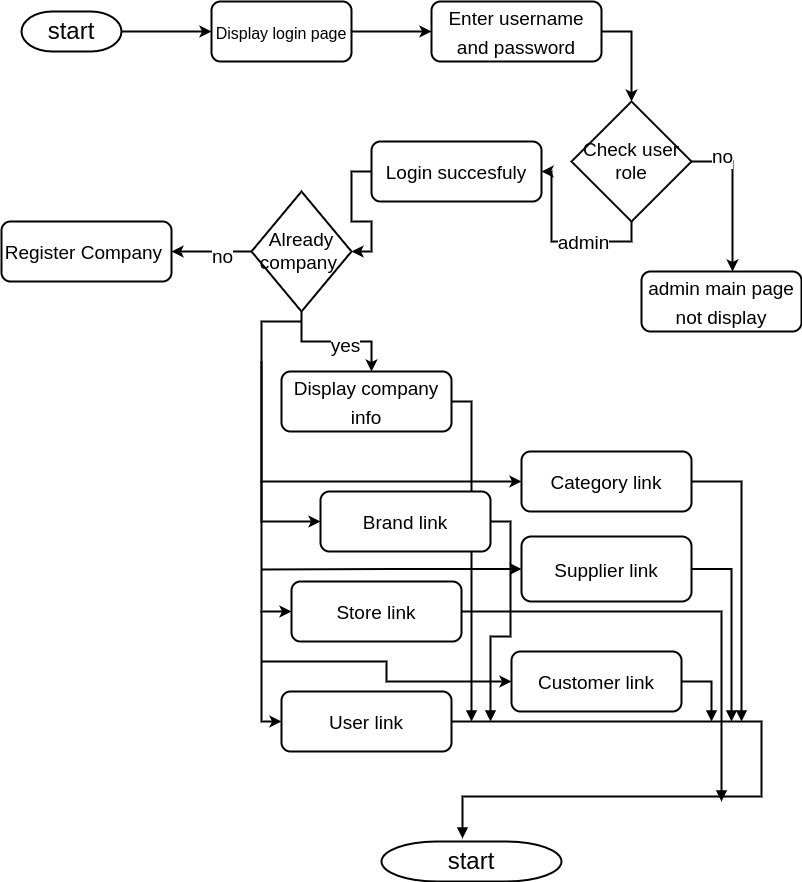

The diagram above was exported from draw.io. Its source (the exported page's mxGraphModel, read from the mxfile embedded in the PNG):
<mxGraphModel dx="796" dy="461" grid="1" gridSize="10" guides="1" tooltips="1" connect="1" arrows="1" fold="1" page="1" pageScale="1" pageWidth="827" pageHeight="1169" math="0" shadow="0">
  <root>
    <mxCell id="0" />
    <mxCell id="1" parent="0" />
    <mxCell id="SAs1IdKlel37y5cPKEDa-4" style="edgeStyle=orthogonalEdgeStyle;rounded=0;orthogonalLoop=1;jettySize=auto;html=1;exitX=1;exitY=0.5;exitDx=0;exitDy=0;exitPerimeter=0;entryX=0;entryY=0.5;entryDx=0;entryDy=0;fontSize=24;strokeWidth=2;" edge="1" parent="1" source="SAs1IdKlel37y5cPKEDa-1" target="SAs1IdKlel37y5cPKEDa-2">
      <mxGeometry relative="1" as="geometry" />
    </mxCell>
    <mxCell id="SAs1IdKlel37y5cPKEDa-1" value="&lt;font style=&quot;font-size: 24px&quot;&gt;start&lt;/font&gt;" style="strokeWidth=2;html=1;shape=mxgraph.flowchart.terminator;whiteSpace=wrap;" vertex="1" parent="1">
      <mxGeometry x="30" y="30" width="100" height="40" as="geometry" />
    </mxCell>
    <mxCell id="SAs1IdKlel37y5cPKEDa-5" style="edgeStyle=orthogonalEdgeStyle;rounded=0;orthogonalLoop=1;jettySize=auto;html=1;exitX=1;exitY=0.5;exitDx=0;exitDy=0;entryX=0;entryY=0.5;entryDx=0;entryDy=0;fontSize=24;strokeWidth=2;" edge="1" parent="1" source="SAs1IdKlel37y5cPKEDa-2" target="SAs1IdKlel37y5cPKEDa-3">
      <mxGeometry relative="1" as="geometry" />
    </mxCell>
    <mxCell id="SAs1IdKlel37y5cPKEDa-2" value="&lt;font style=&quot;font-size: 16px&quot;&gt;Display login page&lt;/font&gt;" style="rounded=1;whiteSpace=wrap;html=1;fontSize=24;strokeWidth=2;" vertex="1" parent="1">
      <mxGeometry x="220" y="20" width="140" height="60" as="geometry" />
    </mxCell>
    <mxCell id="SAs1IdKlel37y5cPKEDa-7" style="edgeStyle=orthogonalEdgeStyle;rounded=0;orthogonalLoop=1;jettySize=auto;html=1;exitX=1;exitY=0.5;exitDx=0;exitDy=0;entryX=0.5;entryY=0;entryDx=0;entryDy=0;fontSize=19;strokeWidth=2;" edge="1" parent="1" source="SAs1IdKlel37y5cPKEDa-3" target="SAs1IdKlel37y5cPKEDa-6">
      <mxGeometry relative="1" as="geometry" />
    </mxCell>
    <mxCell id="SAs1IdKlel37y5cPKEDa-3" value="&lt;font style=&quot;font-size: 19px&quot;&gt;Enter username and password&lt;/font&gt;" style="rounded=1;whiteSpace=wrap;html=1;fontSize=24;strokeWidth=2;" vertex="1" parent="1">
      <mxGeometry x="440" y="20" width="170" height="60" as="geometry" />
    </mxCell>
    <mxCell id="SAs1IdKlel37y5cPKEDa-9" style="edgeStyle=orthogonalEdgeStyle;rounded=0;orthogonalLoop=1;jettySize=auto;html=1;exitX=0.5;exitY=1;exitDx=0;exitDy=0;entryX=1;entryY=0.5;entryDx=0;entryDy=0;fontSize=19;strokeWidth=2;" edge="1" parent="1" source="SAs1IdKlel37y5cPKEDa-6" target="SAs1IdKlel37y5cPKEDa-8">
      <mxGeometry relative="1" as="geometry" />
    </mxCell>
    <mxCell id="SAs1IdKlel37y5cPKEDa-10" value="admin" style="edgeLabel;html=1;align=center;verticalAlign=middle;resizable=0;points=[];fontSize=19;" vertex="1" connectable="0" parent="SAs1IdKlel37y5cPKEDa-9">
      <mxGeometry x="-0.2308" y="1" relative="1" as="geometry">
        <mxPoint as="offset" />
      </mxGeometry>
    </mxCell>
    <mxCell id="SAs1IdKlel37y5cPKEDa-12" style="edgeStyle=orthogonalEdgeStyle;rounded=0;orthogonalLoop=1;jettySize=auto;html=1;exitX=1;exitY=0.5;exitDx=0;exitDy=0;entryX=0.569;entryY=0;entryDx=0;entryDy=0;entryPerimeter=0;fontSize=19;strokeWidth=2;" edge="1" parent="1" source="SAs1IdKlel37y5cPKEDa-6" target="SAs1IdKlel37y5cPKEDa-11">
      <mxGeometry relative="1" as="geometry">
        <Array as="points">
          <mxPoint x="741" y="180" />
        </Array>
      </mxGeometry>
    </mxCell>
    <mxCell id="SAs1IdKlel37y5cPKEDa-13" value="no" style="edgeLabel;html=1;align=center;verticalAlign=middle;resizable=0;points=[];fontSize=19;" vertex="1" connectable="0" parent="SAs1IdKlel37y5cPKEDa-12">
      <mxGeometry x="-0.6026" y="5" relative="1" as="geometry">
        <mxPoint as="offset" />
      </mxGeometry>
    </mxCell>
    <mxCell id="SAs1IdKlel37y5cPKEDa-6" value="Check user role" style="rhombus;whiteSpace=wrap;html=1;fontSize=19;strokeWidth=2;" vertex="1" parent="1">
      <mxGeometry x="580" y="120" width="120" height="120" as="geometry" />
    </mxCell>
    <mxCell id="SAs1IdKlel37y5cPKEDa-15" style="edgeStyle=orthogonalEdgeStyle;rounded=0;orthogonalLoop=1;jettySize=auto;html=1;exitX=0;exitY=0.5;exitDx=0;exitDy=0;entryX=1;entryY=0.5;entryDx=0;entryDy=0;fontSize=19;strokeWidth=2;" edge="1" parent="1" source="SAs1IdKlel37y5cPKEDa-8" target="SAs1IdKlel37y5cPKEDa-14">
      <mxGeometry relative="1" as="geometry" />
    </mxCell>
    <mxCell id="SAs1IdKlel37y5cPKEDa-8" value="&lt;font style=&quot;font-size: 19px&quot;&gt;Login succesfuly&lt;/font&gt;" style="rounded=1;whiteSpace=wrap;html=1;fontSize=24;strokeWidth=2;" vertex="1" parent="1">
      <mxGeometry x="380" y="160" width="170" height="60" as="geometry" />
    </mxCell>
    <mxCell id="SAs1IdKlel37y5cPKEDa-11" value="&lt;span style=&quot;font-size: 19px&quot;&gt;admin main page not display&lt;/span&gt;" style="rounded=1;whiteSpace=wrap;html=1;fontSize=24;strokeWidth=2;" vertex="1" parent="1">
      <mxGeometry x="650" y="290" width="160" height="60" as="geometry" />
    </mxCell>
    <mxCell id="SAs1IdKlel37y5cPKEDa-17" style="edgeStyle=orthogonalEdgeStyle;rounded=0;orthogonalLoop=1;jettySize=auto;html=1;exitX=0;exitY=0.5;exitDx=0;exitDy=0;entryX=1;entryY=0.5;entryDx=0;entryDy=0;fontSize=19;strokeWidth=2;" edge="1" parent="1" source="SAs1IdKlel37y5cPKEDa-14" target="SAs1IdKlel37y5cPKEDa-16">
      <mxGeometry relative="1" as="geometry">
        <Array as="points">
          <mxPoint x="220" y="270" />
          <mxPoint x="220" y="270" />
        </Array>
      </mxGeometry>
    </mxCell>
    <mxCell id="SAs1IdKlel37y5cPKEDa-20" value="no" style="edgeLabel;html=1;align=center;verticalAlign=middle;resizable=0;points=[];fontSize=19;" vertex="1" connectable="0" parent="SAs1IdKlel37y5cPKEDa-17">
      <mxGeometry x="-0.25" y="5" relative="1" as="geometry">
        <mxPoint as="offset" />
      </mxGeometry>
    </mxCell>
    <mxCell id="SAs1IdKlel37y5cPKEDa-19" style="edgeStyle=orthogonalEdgeStyle;rounded=0;orthogonalLoop=1;jettySize=auto;html=1;exitX=0.5;exitY=1;exitDx=0;exitDy=0;fontSize=19;strokeWidth=2;" edge="1" parent="1" source="SAs1IdKlel37y5cPKEDa-14" target="SAs1IdKlel37y5cPKEDa-18">
      <mxGeometry relative="1" as="geometry">
        <Array as="points">
          <mxPoint x="310" y="360" />
          <mxPoint x="380" y="360" />
        </Array>
      </mxGeometry>
    </mxCell>
    <mxCell id="SAs1IdKlel37y5cPKEDa-21" value="yes" style="edgeLabel;html=1;align=center;verticalAlign=middle;resizable=0;points=[];fontSize=19;" vertex="1" connectable="0" parent="SAs1IdKlel37y5cPKEDa-19">
      <mxGeometry x="0.1273" y="-4" relative="1" as="geometry">
        <mxPoint as="offset" />
      </mxGeometry>
    </mxCell>
    <mxCell id="SAs1IdKlel37y5cPKEDa-14" value="Already&lt;br&gt;company&amp;nbsp;" style="rhombus;whiteSpace=wrap;html=1;fontSize=19;strokeWidth=2;" vertex="1" parent="1">
      <mxGeometry x="260" y="210" width="100" height="120" as="geometry" />
    </mxCell>
    <mxCell id="SAs1IdKlel37y5cPKEDa-16" value="&lt;font style=&quot;font-size: 19px&quot;&gt;Register Company&amp;nbsp;&lt;/font&gt;" style="rounded=1;whiteSpace=wrap;html=1;fontSize=24;strokeWidth=2;" vertex="1" parent="1">
      <mxGeometry x="10" y="240" width="170" height="60" as="geometry" />
    </mxCell>
    <mxCell id="SAs1IdKlel37y5cPKEDa-40" style="edgeStyle=orthogonalEdgeStyle;rounded=0;orthogonalLoop=1;jettySize=auto;html=1;exitX=1;exitY=0.5;exitDx=0;exitDy=0;fontSize=19;startArrow=none;startFill=0;endArrow=block;endFill=1;strokeWidth=2;" edge="1" parent="1" source="SAs1IdKlel37y5cPKEDa-18">
      <mxGeometry relative="1" as="geometry">
        <mxPoint x="480" y="740" as="targetPoint" />
      </mxGeometry>
    </mxCell>
    <mxCell id="SAs1IdKlel37y5cPKEDa-18" value="&lt;font style=&quot;font-size: 19px&quot;&gt;Display company info&lt;/font&gt;" style="rounded=1;whiteSpace=wrap;html=1;fontSize=24;strokeWidth=2;" vertex="1" parent="1">
      <mxGeometry x="290" y="390" width="170" height="60" as="geometry" />
    </mxCell>
    <mxCell id="SAs1IdKlel37y5cPKEDa-26" style="edgeStyle=orthogonalEdgeStyle;rounded=0;orthogonalLoop=1;jettySize=auto;html=1;exitX=0;exitY=0.5;exitDx=0;exitDy=0;fontSize=19;strokeWidth=2;startArrow=classic;startFill=1;endArrow=none;endFill=0;" edge="1" parent="1" source="SAs1IdKlel37y5cPKEDa-22">
      <mxGeometry relative="1" as="geometry">
        <mxPoint x="310" y="340" as="targetPoint" />
        <Array as="points">
          <mxPoint x="270" y="540" />
          <mxPoint x="270" y="340" />
        </Array>
      </mxGeometry>
    </mxCell>
    <mxCell id="SAs1IdKlel37y5cPKEDa-41" style="edgeStyle=orthogonalEdgeStyle;rounded=0;orthogonalLoop=1;jettySize=auto;html=1;exitX=1;exitY=0.5;exitDx=0;exitDy=0;fontSize=19;startArrow=none;startFill=0;endArrow=block;endFill=1;strokeWidth=2;" edge="1" parent="1" source="SAs1IdKlel37y5cPKEDa-22">
      <mxGeometry relative="1" as="geometry">
        <mxPoint x="499" y="740" as="targetPoint" />
      </mxGeometry>
    </mxCell>
    <mxCell id="SAs1IdKlel37y5cPKEDa-22" value="&lt;span style=&quot;font-size: 19px&quot;&gt;Brand link&lt;/span&gt;" style="rounded=1;whiteSpace=wrap;html=1;fontSize=24;strokeWidth=2;" vertex="1" parent="1">
      <mxGeometry x="329" y="510" width="170" height="60" as="geometry" />
    </mxCell>
    <mxCell id="SAs1IdKlel37y5cPKEDa-27" style="edgeStyle=orthogonalEdgeStyle;rounded=0;orthogonalLoop=1;jettySize=auto;html=1;exitX=0;exitY=0.5;exitDx=0;exitDy=0;fontSize=19;startArrow=classic;startFill=1;endArrow=none;endFill=0;strokeWidth=2;" edge="1" parent="1" source="SAs1IdKlel37y5cPKEDa-23">
      <mxGeometry relative="1" as="geometry">
        <mxPoint x="270" y="500" as="targetPoint" />
      </mxGeometry>
    </mxCell>
    <mxCell id="SAs1IdKlel37y5cPKEDa-42" style="edgeStyle=orthogonalEdgeStyle;rounded=0;orthogonalLoop=1;jettySize=auto;html=1;exitX=1;exitY=0.5;exitDx=0;exitDy=0;fontSize=19;startArrow=none;startFill=0;endArrow=block;endFill=1;strokeWidth=2;" edge="1" parent="1" source="SAs1IdKlel37y5cPKEDa-23">
      <mxGeometry relative="1" as="geometry">
        <mxPoint x="730" y="820" as="targetPoint" />
      </mxGeometry>
    </mxCell>
    <mxCell id="SAs1IdKlel37y5cPKEDa-23" value="&lt;font style=&quot;font-size: 19px&quot;&gt;Store link&lt;/font&gt;" style="rounded=1;whiteSpace=wrap;html=1;fontSize=24;strokeWidth=2;" vertex="1" parent="1">
      <mxGeometry x="300" y="600" width="170" height="60" as="geometry" />
    </mxCell>
    <mxCell id="SAs1IdKlel37y5cPKEDa-28" style="edgeStyle=orthogonalEdgeStyle;rounded=0;orthogonalLoop=1;jettySize=auto;html=1;exitX=0;exitY=0.5;exitDx=0;exitDy=0;fontSize=19;startArrow=classic;startFill=1;endArrow=none;endFill=0;strokeWidth=2;" edge="1" parent="1" source="SAs1IdKlel37y5cPKEDa-24">
      <mxGeometry relative="1" as="geometry">
        <mxPoint x="270" y="380" as="targetPoint" />
      </mxGeometry>
    </mxCell>
    <mxCell id="SAs1IdKlel37y5cPKEDa-39" style="edgeStyle=orthogonalEdgeStyle;rounded=0;orthogonalLoop=1;jettySize=auto;html=1;exitX=1;exitY=0.5;exitDx=0;exitDy=0;fontSize=19;startArrow=none;startFill=0;endArrow=block;endFill=1;strokeWidth=2;" edge="1" parent="1" source="SAs1IdKlel37y5cPKEDa-24">
      <mxGeometry relative="1" as="geometry">
        <mxPoint x="750" y="740" as="targetPoint" />
      </mxGeometry>
    </mxCell>
    <mxCell id="SAs1IdKlel37y5cPKEDa-24" value="&lt;font style=&quot;font-size: 19px&quot;&gt;Category link&lt;/font&gt;" style="rounded=1;whiteSpace=wrap;html=1;fontSize=24;strokeWidth=2;" vertex="1" parent="1">
      <mxGeometry x="530" y="470" width="170" height="60" as="geometry" />
    </mxCell>
    <mxCell id="SAs1IdKlel37y5cPKEDa-29" style="edgeStyle=orthogonalEdgeStyle;rounded=0;orthogonalLoop=1;jettySize=auto;html=1;exitX=0;exitY=0.5;exitDx=0;exitDy=0;fontSize=19;startArrow=classic;startFill=1;endArrow=none;endFill=0;strokeWidth=2;" edge="1" parent="1" source="SAs1IdKlel37y5cPKEDa-25">
      <mxGeometry relative="1" as="geometry">
        <mxPoint x="270" y="588" as="targetPoint" />
      </mxGeometry>
    </mxCell>
    <mxCell id="SAs1IdKlel37y5cPKEDa-38" style="edgeStyle=orthogonalEdgeStyle;rounded=0;orthogonalLoop=1;jettySize=auto;html=1;exitX=1;exitY=0.5;exitDx=0;exitDy=0;fontSize=19;startArrow=none;startFill=0;endArrow=block;endFill=1;strokeWidth=2;" edge="1" parent="1" source="SAs1IdKlel37y5cPKEDa-25">
      <mxGeometry relative="1" as="geometry">
        <mxPoint x="740" y="740" as="targetPoint" />
      </mxGeometry>
    </mxCell>
    <mxCell id="SAs1IdKlel37y5cPKEDa-25" value="&lt;font style=&quot;font-size: 19px&quot;&gt;Supplier link&lt;/font&gt;" style="rounded=1;whiteSpace=wrap;html=1;fontSize=24;strokeWidth=2;" vertex="1" parent="1">
      <mxGeometry x="530" y="555" width="170" height="65" as="geometry" />
    </mxCell>
    <mxCell id="SAs1IdKlel37y5cPKEDa-33" style="edgeStyle=orthogonalEdgeStyle;rounded=0;orthogonalLoop=1;jettySize=auto;html=1;exitX=0;exitY=0.5;exitDx=0;exitDy=0;fontSize=19;startArrow=classic;startFill=1;endArrow=none;endFill=0;strokeWidth=2;" edge="1" parent="1" source="SAs1IdKlel37y5cPKEDa-30">
      <mxGeometry relative="1" as="geometry">
        <mxPoint x="270" y="630" as="targetPoint" />
      </mxGeometry>
    </mxCell>
    <mxCell id="SAs1IdKlel37y5cPKEDa-35" style="edgeStyle=orthogonalEdgeStyle;rounded=0;orthogonalLoop=1;jettySize=auto;html=1;exitX=1;exitY=0.5;exitDx=0;exitDy=0;entryX=0.45;entryY=-0.075;entryDx=0;entryDy=0;entryPerimeter=0;fontSize=19;startArrow=none;startFill=0;endArrow=block;endFill=1;strokeWidth=2;" edge="1" parent="1" source="SAs1IdKlel37y5cPKEDa-30" target="SAs1IdKlel37y5cPKEDa-34">
      <mxGeometry relative="1" as="geometry">
        <Array as="points">
          <mxPoint x="770" y="740" />
          <mxPoint x="770" y="815" />
          <mxPoint x="471" y="815" />
        </Array>
      </mxGeometry>
    </mxCell>
    <mxCell id="SAs1IdKlel37y5cPKEDa-30" value="&lt;font style=&quot;font-size: 19px&quot;&gt;User link&lt;/font&gt;" style="rounded=1;whiteSpace=wrap;html=1;fontSize=24;strokeWidth=2;" vertex="1" parent="1">
      <mxGeometry x="290" y="710" width="170" height="60" as="geometry" />
    </mxCell>
    <mxCell id="SAs1IdKlel37y5cPKEDa-32" style="edgeStyle=orthogonalEdgeStyle;rounded=0;orthogonalLoop=1;jettySize=auto;html=1;exitX=0;exitY=0.5;exitDx=0;exitDy=0;fontSize=19;startArrow=classic;startFill=1;endArrow=none;endFill=0;strokeWidth=2;" edge="1" parent="1" source="SAs1IdKlel37y5cPKEDa-31">
      <mxGeometry relative="1" as="geometry">
        <mxPoint x="270" y="680" as="targetPoint" />
      </mxGeometry>
    </mxCell>
    <mxCell id="SAs1IdKlel37y5cPKEDa-37" style="edgeStyle=orthogonalEdgeStyle;rounded=0;orthogonalLoop=1;jettySize=auto;html=1;exitX=1;exitY=0.5;exitDx=0;exitDy=0;fontSize=19;startArrow=none;startFill=0;endArrow=block;endFill=1;strokeWidth=2;" edge="1" parent="1" source="SAs1IdKlel37y5cPKEDa-31">
      <mxGeometry relative="1" as="geometry">
        <mxPoint x="720" y="740" as="targetPoint" />
      </mxGeometry>
    </mxCell>
    <mxCell id="SAs1IdKlel37y5cPKEDa-31" value="&lt;font style=&quot;font-size: 19px&quot;&gt;Customer link&lt;/font&gt;" style="rounded=1;whiteSpace=wrap;html=1;fontSize=24;strokeWidth=2;" vertex="1" parent="1">
      <mxGeometry x="520" y="670" width="170" height="60" as="geometry" />
    </mxCell>
    <mxCell id="SAs1IdKlel37y5cPKEDa-34" value="&lt;font style=&quot;font-size: 24px&quot;&gt;start&lt;/font&gt;" style="strokeWidth=2;html=1;shape=mxgraph.flowchart.terminator;whiteSpace=wrap;" vertex="1" parent="1">
      <mxGeometry x="390" y="860" width="180" height="40" as="geometry" />
    </mxCell>
  </root>
</mxGraphModel>